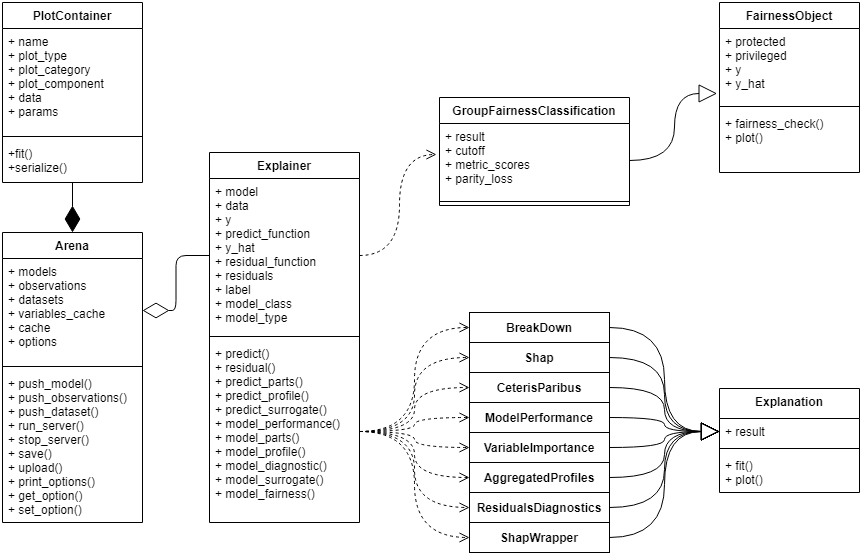

The diagram above was exported from draw.io. Its source (the exported page's mxGraphModel, read from the mxfile embedded in the PNG):
<mxGraphModel dx="2329" dy="1048" grid="1" gridSize="10" guides="1" tooltips="1" connect="1" arrows="1" fold="1" page="1" pageScale="1" pageWidth="827" pageHeight="1169" math="0" shadow="0">
  <root>
    <mxCell id="WIyWlLk6GJQsqaUBKTNV-0" />
    <mxCell id="WIyWlLk6GJQsqaUBKTNV-1" parent="WIyWlLk6GJQsqaUBKTNV-0" />
    <mxCell id="_qO_TfeoTQCesRl2AEf3-4" value="Explainer" style="swimlane;fontStyle=1;align=center;verticalAlign=top;childLayout=stackLayout;horizontal=1;startSize=26;horizontalStack=0;resizeParent=1;resizeParentMax=0;resizeLast=0;collapsible=1;marginBottom=0;" parent="WIyWlLk6GJQsqaUBKTNV-1" vertex="1">
      <mxGeometry x="-620" y="200" width="150" height="370" as="geometry" />
    </mxCell>
    <mxCell id="_qO_TfeoTQCesRl2AEf3-5" value="+ model&#10;+ data&#10;+ y&#10;+ predict_function&#10;+ y_hat&#10;+ residual_function&#10;+ residuals&#10;+ label&#10;+ model_class&#10;+ model_type" style="text;strokeColor=none;fillColor=none;align=left;verticalAlign=top;spacingLeft=4;spacingRight=4;overflow=hidden;rotatable=0;points=[[0,0.5],[1,0.5]];portConstraint=eastwest;" parent="_qO_TfeoTQCesRl2AEf3-4" vertex="1">
      <mxGeometry y="26" width="150" height="154" as="geometry" />
    </mxCell>
    <mxCell id="_qO_TfeoTQCesRl2AEf3-6" value="" style="line;strokeWidth=1;fillColor=none;align=left;verticalAlign=middle;spacingTop=-1;spacingLeft=3;spacingRight=3;rotatable=0;labelPosition=right;points=[];portConstraint=eastwest;" parent="_qO_TfeoTQCesRl2AEf3-4" vertex="1">
      <mxGeometry y="180" width="150" height="8" as="geometry" />
    </mxCell>
    <mxCell id="_qO_TfeoTQCesRl2AEf3-7" value="+ predict()&#10;+ residual() &#10;+ predict_parts() &#10;+ predict_profile() &#10;+ predict_surrogate()&#10;+ model_performance()&#10;+ model_parts()&#10;+ model_profile()&#10;+ model_diagnostic()&#10;+ model_surrogate()&#10;+ model_fairness()" style="text;strokeColor=none;fillColor=none;align=left;verticalAlign=top;spacingLeft=4;spacingRight=4;overflow=hidden;rotatable=0;points=[[0,0.5],[1,0.5]];portConstraint=eastwest;" parent="_qO_TfeoTQCesRl2AEf3-4" vertex="1">
      <mxGeometry y="188" width="150" height="182" as="geometry" />
    </mxCell>
    <mxCell id="_qO_TfeoTQCesRl2AEf3-17" value="Explanation" style="swimlane;fontStyle=1;align=center;verticalAlign=top;childLayout=stackLayout;horizontal=1;startSize=30;horizontalStack=0;resizeParent=1;resizeParentMax=0;resizeLast=0;collapsible=1;marginBottom=0;" parent="WIyWlLk6GJQsqaUBKTNV-1" vertex="1">
      <mxGeometry x="-110" y="436" width="140" height="104" as="geometry" />
    </mxCell>
    <mxCell id="_qO_TfeoTQCesRl2AEf3-18" value="+ result" style="text;strokeColor=none;fillColor=none;align=left;verticalAlign=top;spacingLeft=4;spacingRight=4;overflow=hidden;rotatable=0;points=[[0,0.5],[1,0.5]];portConstraint=eastwest;" parent="_qO_TfeoTQCesRl2AEf3-17" vertex="1">
      <mxGeometry y="30" width="140" height="26" as="geometry" />
    </mxCell>
    <mxCell id="_qO_TfeoTQCesRl2AEf3-19" value="" style="line;strokeWidth=1;fillColor=none;align=left;verticalAlign=middle;spacingTop=-1;spacingLeft=3;spacingRight=3;rotatable=0;labelPosition=right;points=[];portConstraint=eastwest;" parent="_qO_TfeoTQCesRl2AEf3-17" vertex="1">
      <mxGeometry y="56" width="140" height="8" as="geometry" />
    </mxCell>
    <mxCell id="_qO_TfeoTQCesRl2AEf3-20" value="+ fit()&#10;+ plot()&#10;" style="text;strokeColor=none;fillColor=none;align=left;verticalAlign=top;spacingLeft=4;spacingRight=4;overflow=hidden;rotatable=0;points=[[0,0.5],[1,0.5]];portConstraint=eastwest;" parent="_qO_TfeoTQCesRl2AEf3-17" vertex="1">
      <mxGeometry y="64" width="140" height="40" as="geometry" />
    </mxCell>
    <mxCell id="_qO_TfeoTQCesRl2AEf3-21" value="GroupFairnessClassification" style="swimlane;fontStyle=1;align=center;verticalAlign=top;childLayout=stackLayout;horizontal=1;startSize=26;horizontalStack=0;resizeParent=1;resizeParentMax=0;resizeLast=0;collapsible=1;marginBottom=0;" parent="WIyWlLk6GJQsqaUBKTNV-1" vertex="1">
      <mxGeometry x="-390" y="145" width="190" height="108" as="geometry" />
    </mxCell>
    <mxCell id="_qO_TfeoTQCesRl2AEf3-22" value="+ result&#10;+ cutoff &#10;+ metric_scores&#10;+ parity_loss " style="text;strokeColor=none;fillColor=none;align=left;verticalAlign=top;spacingLeft=4;spacingRight=4;overflow=hidden;rotatable=0;points=[[0,0.5],[1,0.5]];portConstraint=eastwest;" parent="_qO_TfeoTQCesRl2AEf3-21" vertex="1">
      <mxGeometry y="26" width="190" height="74" as="geometry" />
    </mxCell>
    <mxCell id="_qO_TfeoTQCesRl2AEf3-23" value="" style="line;strokeWidth=1;fillColor=none;align=left;verticalAlign=middle;spacingTop=-1;spacingLeft=3;spacingRight=3;rotatable=0;labelPosition=right;points=[];portConstraint=eastwest;" parent="_qO_TfeoTQCesRl2AEf3-21" vertex="1">
      <mxGeometry y="100" width="190" height="8" as="geometry" />
    </mxCell>
    <mxCell id="_qO_TfeoTQCesRl2AEf3-25" value="FairnessObject" style="swimlane;fontStyle=1;align=center;verticalAlign=top;childLayout=stackLayout;horizontal=1;startSize=26;horizontalStack=0;resizeParent=1;resizeParentMax=0;resizeLast=0;collapsible=1;marginBottom=0;" parent="WIyWlLk6GJQsqaUBKTNV-1" vertex="1">
      <mxGeometry x="-110" y="50" width="140" height="170" as="geometry" />
    </mxCell>
    <mxCell id="_qO_TfeoTQCesRl2AEf3-26" value="+ protected&#10;+ privileged&#10;+ y&#10;+ y_hat" style="text;strokeColor=none;fillColor=none;align=left;verticalAlign=top;spacingLeft=4;spacingRight=4;overflow=hidden;rotatable=0;points=[[0,0.5],[1,0.5]];portConstraint=eastwest;" parent="_qO_TfeoTQCesRl2AEf3-25" vertex="1">
      <mxGeometry y="26" width="140" height="74" as="geometry" />
    </mxCell>
    <mxCell id="_qO_TfeoTQCesRl2AEf3-27" value="" style="line;strokeWidth=1;fillColor=none;align=left;verticalAlign=middle;spacingTop=-1;spacingLeft=3;spacingRight=3;rotatable=0;labelPosition=right;points=[];portConstraint=eastwest;" parent="_qO_TfeoTQCesRl2AEf3-25" vertex="1">
      <mxGeometry y="100" width="140" height="8" as="geometry" />
    </mxCell>
    <mxCell id="_qO_TfeoTQCesRl2AEf3-28" value="+ fairness_check()&#10;+ plot()" style="text;strokeColor=none;fillColor=none;align=left;verticalAlign=top;spacingLeft=4;spacingRight=4;overflow=hidden;rotatable=0;points=[[0,0.5],[1,0.5]];portConstraint=eastwest;" parent="_qO_TfeoTQCesRl2AEf3-25" vertex="1">
      <mxGeometry y="108" width="140" height="62" as="geometry" />
    </mxCell>
    <mxCell id="_qO_TfeoTQCesRl2AEf3-29" value="Arena" style="swimlane;fontStyle=1;align=center;verticalAlign=top;childLayout=stackLayout;horizontal=1;startSize=26;horizontalStack=0;resizeParent=1;resizeParentMax=0;resizeLast=0;collapsible=1;marginBottom=0;" parent="WIyWlLk6GJQsqaUBKTNV-1" vertex="1">
      <mxGeometry x="-827" y="280" width="140" height="290" as="geometry" />
    </mxCell>
    <mxCell id="_qO_TfeoTQCesRl2AEf3-30" value="+ models&#10;+ observations&#10;+ datasets&#10;+ variables_cache&#10;+ cache&#10;+ options" style="text;strokeColor=none;fillColor=none;align=left;verticalAlign=top;spacingLeft=4;spacingRight=4;overflow=hidden;rotatable=0;points=[[0,0.5],[1,0.5]];portConstraint=eastwest;" parent="_qO_TfeoTQCesRl2AEf3-29" vertex="1">
      <mxGeometry y="26" width="140" height="104" as="geometry" />
    </mxCell>
    <mxCell id="_qO_TfeoTQCesRl2AEf3-31" value="" style="line;strokeWidth=1;fillColor=none;align=left;verticalAlign=middle;spacingTop=-1;spacingLeft=3;spacingRight=3;rotatable=0;labelPosition=right;points=[];portConstraint=eastwest;" parent="_qO_TfeoTQCesRl2AEf3-29" vertex="1">
      <mxGeometry y="130" width="140" height="8" as="geometry" />
    </mxCell>
    <mxCell id="_qO_TfeoTQCesRl2AEf3-32" value="+ push_model()&#10;+ push_observations()&#10;+ push_dataset()&#10;+ run_server()&#10;+ stop_server()&#10;+ save()&#10;+ upload()&#10;+ print_options()&#10;+ get_option()&#10;+ set_option()" style="text;strokeColor=none;fillColor=none;align=left;verticalAlign=top;spacingLeft=4;spacingRight=4;overflow=hidden;rotatable=0;points=[[0,0.5],[1,0.5]];portConstraint=eastwest;" parent="_qO_TfeoTQCesRl2AEf3-29" vertex="1">
      <mxGeometry y="138" width="140" height="152" as="geometry" />
    </mxCell>
    <mxCell id="_qO_TfeoTQCesRl2AEf3-33" value="PlotContainer" style="swimlane;fontStyle=1;align=center;verticalAlign=top;childLayout=stackLayout;horizontal=1;startSize=26;horizontalStack=0;resizeParent=1;resizeParentMax=0;resizeLast=0;collapsible=1;marginBottom=0;" parent="WIyWlLk6GJQsqaUBKTNV-1" vertex="1">
      <mxGeometry x="-827" y="50" width="140" height="180" as="geometry" />
    </mxCell>
    <mxCell id="_qO_TfeoTQCesRl2AEf3-34" value="+ name&#10;+ plot_type&#10;+ plot_category&#10;+ plot_component&#10;+ data&#10;+ params" style="text;strokeColor=none;fillColor=none;align=left;verticalAlign=top;spacingLeft=4;spacingRight=4;overflow=hidden;rotatable=0;points=[[0,0.5],[1,0.5]];portConstraint=eastwest;" parent="_qO_TfeoTQCesRl2AEf3-33" vertex="1">
      <mxGeometry y="26" width="140" height="104" as="geometry" />
    </mxCell>
    <mxCell id="_qO_TfeoTQCesRl2AEf3-35" value="" style="line;strokeWidth=1;fillColor=none;align=left;verticalAlign=middle;spacingTop=-1;spacingLeft=3;spacingRight=3;rotatable=0;labelPosition=right;points=[];portConstraint=eastwest;" parent="_qO_TfeoTQCesRl2AEf3-33" vertex="1">
      <mxGeometry y="130" width="140" height="8" as="geometry" />
    </mxCell>
    <mxCell id="_qO_TfeoTQCesRl2AEf3-36" value="+fit()&#10;+serialize()" style="text;strokeColor=none;fillColor=none;align=left;verticalAlign=top;spacingLeft=4;spacingRight=4;overflow=hidden;rotatable=0;points=[[0,0.5],[1,0.5]];portConstraint=eastwest;" parent="_qO_TfeoTQCesRl2AEf3-33" vertex="1">
      <mxGeometry y="138" width="140" height="42" as="geometry" />
    </mxCell>
    <mxCell id="_qO_TfeoTQCesRl2AEf3-41" value="" style="endArrow=diamondThin;endFill=0;endSize=24;html=1;edgeStyle=orthogonalEdgeStyle;entryX=1;entryY=0.5;entryDx=0;entryDy=0;exitX=0;exitY=0.5;exitDx=0;exitDy=0;" parent="WIyWlLk6GJQsqaUBKTNV-1" source="_qO_TfeoTQCesRl2AEf3-5" target="_qO_TfeoTQCesRl2AEf3-30" edge="1">
      <mxGeometry width="160" relative="1" as="geometry">
        <mxPoint x="-617" y="330" as="sourcePoint" />
        <mxPoint x="-457" y="330" as="targetPoint" />
        <Array as="points" />
      </mxGeometry>
    </mxCell>
    <mxCell id="_qO_TfeoTQCesRl2AEf3-42" value="" style="endArrow=diamondThin;endFill=1;endSize=24;html=1;" parent="WIyWlLk6GJQsqaUBKTNV-1" source="_qO_TfeoTQCesRl2AEf3-33" target="_qO_TfeoTQCesRl2AEf3-29" edge="1">
      <mxGeometry width="160" relative="1" as="geometry">
        <mxPoint x="-817" y="330" as="sourcePoint" />
        <mxPoint x="-657" y="330" as="targetPoint" />
      </mxGeometry>
    </mxCell>
    <mxCell id="CxijbZmn4yrRmHY9fjAx-1" value="BreakDown" style="rounded=0;whiteSpace=wrap;html=1;fontSize=12;fontStyle=1" parent="WIyWlLk6GJQsqaUBKTNV-1" vertex="1">
      <mxGeometry x="-360" y="360" width="140" height="30" as="geometry" />
    </mxCell>
    <mxCell id="CxijbZmn4yrRmHY9fjAx-3" value="&lt;div&gt;Shap&lt;/div&gt;" style="rounded=0;whiteSpace=wrap;html=1;fontSize=12;fontStyle=1" parent="WIyWlLk6GJQsqaUBKTNV-1" vertex="1">
      <mxGeometry x="-360" y="390" width="140" height="30" as="geometry" />
    </mxCell>
    <mxCell id="CxijbZmn4yrRmHY9fjAx-4" value="CeterisParibus" style="rounded=0;whiteSpace=wrap;html=1;fontSize=12;fontStyle=1" parent="WIyWlLk6GJQsqaUBKTNV-1" vertex="1">
      <mxGeometry x="-360" y="420" width="140" height="30" as="geometry" />
    </mxCell>
    <mxCell id="CxijbZmn4yrRmHY9fjAx-5" value="ModelPerformance" style="rounded=0;whiteSpace=wrap;html=1;fontSize=12;fontStyle=1" parent="WIyWlLk6GJQsqaUBKTNV-1" vertex="1">
      <mxGeometry x="-360" y="450" width="140" height="30" as="geometry" />
    </mxCell>
    <mxCell id="CxijbZmn4yrRmHY9fjAx-6" value="VariableImportance" style="rounded=0;whiteSpace=wrap;html=1;fontSize=12;fontStyle=1" parent="WIyWlLk6GJQsqaUBKTNV-1" vertex="1">
      <mxGeometry x="-360" y="480" width="140" height="30" as="geometry" />
    </mxCell>
    <mxCell id="CxijbZmn4yrRmHY9fjAx-7" value="AggregatedProfiles" style="rounded=0;whiteSpace=wrap;html=1;fontSize=12;fontStyle=1" parent="WIyWlLk6GJQsqaUBKTNV-1" vertex="1">
      <mxGeometry x="-360" y="510" width="140" height="30" as="geometry" />
    </mxCell>
    <mxCell id="CxijbZmn4yrRmHY9fjAx-8" value="ResidualsDiagnostics" style="rounded=0;whiteSpace=wrap;html=1;fontSize=12;fontStyle=1" parent="WIyWlLk6GJQsqaUBKTNV-1" vertex="1">
      <mxGeometry x="-360" y="540" width="140" height="30" as="geometry" />
    </mxCell>
    <mxCell id="CxijbZmn4yrRmHY9fjAx-9" value="ShapWrapper" style="rounded=0;whiteSpace=wrap;html=1;fontSize=12;fontStyle=1" parent="WIyWlLk6GJQsqaUBKTNV-1" vertex="1">
      <mxGeometry x="-360" y="570" width="140" height="30" as="geometry" />
    </mxCell>
    <mxCell id="CxijbZmn4yrRmHY9fjAx-19" value="" style="html=1;verticalAlign=bottom;endArrow=open;dashed=1;endSize=8;fontSize=12;exitX=1;exitY=0.5;exitDx=0;exitDy=0;entryX=0;entryY=0.5;entryDx=0;entryDy=0;edgeStyle=orthogonalEdgeStyle;curved=1;" parent="WIyWlLk6GJQsqaUBKTNV-1" source="_qO_TfeoTQCesRl2AEf3-7" target="CxijbZmn4yrRmHY9fjAx-1" edge="1">
      <mxGeometry relative="1" as="geometry">
        <mxPoint x="-220" y="544" as="sourcePoint" />
        <mxPoint x="-300" y="544" as="targetPoint" />
      </mxGeometry>
    </mxCell>
    <mxCell id="CxijbZmn4yrRmHY9fjAx-24" value="" style="html=1;verticalAlign=bottom;endArrow=open;dashed=1;endSize=8;fontSize=12;exitX=1;exitY=0.5;exitDx=0;exitDy=0;entryX=0;entryY=0.5;entryDx=0;entryDy=0;edgeStyle=orthogonalEdgeStyle;curved=1;" parent="WIyWlLk6GJQsqaUBKTNV-1" source="_qO_TfeoTQCesRl2AEf3-7" target="CxijbZmn4yrRmHY9fjAx-3" edge="1">
      <mxGeometry relative="1" as="geometry">
        <mxPoint x="-380" y="514" as="sourcePoint" />
        <mxPoint x="-150" y="405" as="targetPoint" />
      </mxGeometry>
    </mxCell>
    <mxCell id="CxijbZmn4yrRmHY9fjAx-25" value="" style="html=1;verticalAlign=bottom;endArrow=open;dashed=1;endSize=8;fontSize=12;exitX=1;exitY=0.5;exitDx=0;exitDy=0;entryX=0;entryY=0.5;entryDx=0;entryDy=0;edgeStyle=orthogonalEdgeStyle;curved=1;" parent="WIyWlLk6GJQsqaUBKTNV-1" source="_qO_TfeoTQCesRl2AEf3-7" target="CxijbZmn4yrRmHY9fjAx-4" edge="1">
      <mxGeometry relative="1" as="geometry">
        <mxPoint x="-370" y="524" as="sourcePoint" />
        <mxPoint x="-140" y="415" as="targetPoint" />
      </mxGeometry>
    </mxCell>
    <mxCell id="CxijbZmn4yrRmHY9fjAx-26" value="" style="html=1;verticalAlign=bottom;endArrow=open;dashed=1;endSize=8;fontSize=12;exitX=1;exitY=0.5;exitDx=0;exitDy=0;entryX=0;entryY=0.5;entryDx=0;entryDy=0;edgeStyle=orthogonalEdgeStyle;curved=1;" parent="WIyWlLk6GJQsqaUBKTNV-1" source="_qO_TfeoTQCesRl2AEf3-7" target="CxijbZmn4yrRmHY9fjAx-5" edge="1">
      <mxGeometry relative="1" as="geometry">
        <mxPoint x="-360" y="534" as="sourcePoint" />
        <mxPoint x="-130" y="425" as="targetPoint" />
      </mxGeometry>
    </mxCell>
    <mxCell id="CxijbZmn4yrRmHY9fjAx-27" value="" style="html=1;verticalAlign=bottom;endArrow=open;dashed=1;endSize=8;fontSize=12;exitX=1;exitY=0.5;exitDx=0;exitDy=0;entryX=0;entryY=0.5;entryDx=0;entryDy=0;edgeStyle=orthogonalEdgeStyle;curved=1;" parent="WIyWlLk6GJQsqaUBKTNV-1" source="_qO_TfeoTQCesRl2AEf3-7" target="CxijbZmn4yrRmHY9fjAx-6" edge="1">
      <mxGeometry relative="1" as="geometry">
        <mxPoint x="-350" y="544" as="sourcePoint" />
        <mxPoint x="-120" y="435" as="targetPoint" />
      </mxGeometry>
    </mxCell>
    <mxCell id="CxijbZmn4yrRmHY9fjAx-28" value="" style="html=1;verticalAlign=bottom;endArrow=open;dashed=1;endSize=8;fontSize=12;exitX=1;exitY=0.5;exitDx=0;exitDy=0;entryX=0;entryY=0.5;entryDx=0;entryDy=0;edgeStyle=orthogonalEdgeStyle;curved=1;" parent="WIyWlLk6GJQsqaUBKTNV-1" source="_qO_TfeoTQCesRl2AEf3-7" target="CxijbZmn4yrRmHY9fjAx-7" edge="1">
      <mxGeometry relative="1" as="geometry">
        <mxPoint x="-340" y="554" as="sourcePoint" />
        <mxPoint x="-110" y="445" as="targetPoint" />
      </mxGeometry>
    </mxCell>
    <mxCell id="CxijbZmn4yrRmHY9fjAx-29" value="" style="html=1;verticalAlign=bottom;endArrow=open;dashed=1;endSize=8;fontSize=12;exitX=1;exitY=0.5;exitDx=0;exitDy=0;entryX=0;entryY=0.5;entryDx=0;entryDy=0;edgeStyle=orthogonalEdgeStyle;curved=1;" parent="WIyWlLk6GJQsqaUBKTNV-1" source="_qO_TfeoTQCesRl2AEf3-7" target="CxijbZmn4yrRmHY9fjAx-8" edge="1">
      <mxGeometry relative="1" as="geometry">
        <mxPoint x="-330" y="564" as="sourcePoint" />
        <mxPoint x="-100" y="455" as="targetPoint" />
      </mxGeometry>
    </mxCell>
    <mxCell id="CxijbZmn4yrRmHY9fjAx-30" value="" style="html=1;verticalAlign=bottom;endArrow=open;dashed=1;endSize=8;fontSize=12;exitX=1;exitY=0.5;exitDx=0;exitDy=0;entryX=-0.016;entryY=0.419;entryDx=0;entryDy=0;entryPerimeter=0;edgeStyle=orthogonalEdgeStyle;curved=1;" parent="WIyWlLk6GJQsqaUBKTNV-1" source="_qO_TfeoTQCesRl2AEf3-5" target="_qO_TfeoTQCesRl2AEf3-22" edge="1">
      <mxGeometry relative="1" as="geometry">
        <mxPoint x="-320" y="574" as="sourcePoint" />
        <mxPoint x="-90" y="465" as="targetPoint" />
      </mxGeometry>
    </mxCell>
    <mxCell id="CxijbZmn4yrRmHY9fjAx-31" value="" style="html=1;verticalAlign=bottom;endArrow=open;dashed=1;endSize=8;fontSize=12;exitX=1;exitY=0.5;exitDx=0;exitDy=0;entryX=0;entryY=0.5;entryDx=0;entryDy=0;edgeStyle=orthogonalEdgeStyle;curved=1;" parent="WIyWlLk6GJQsqaUBKTNV-1" source="_qO_TfeoTQCesRl2AEf3-7" target="CxijbZmn4yrRmHY9fjAx-9" edge="1">
      <mxGeometry relative="1" as="geometry">
        <mxPoint x="-390" y="650" as="sourcePoint" />
        <mxPoint x="-160" y="721" as="targetPoint" />
      </mxGeometry>
    </mxCell>
    <mxCell id="CxijbZmn4yrRmHY9fjAx-32" value="" style="endArrow=block;endSize=16;endFill=0;html=1;fontSize=12;exitX=1;exitY=0.5;exitDx=0;exitDy=0;entryX=0;entryY=0.5;entryDx=0;entryDy=0;edgeStyle=orthogonalEdgeStyle;curved=1;" parent="WIyWlLk6GJQsqaUBKTNV-1" source="CxijbZmn4yrRmHY9fjAx-1" target="_qO_TfeoTQCesRl2AEf3-18" edge="1">
      <mxGeometry width="160" relative="1" as="geometry">
        <mxPoint x="-160" y="462.5" as="sourcePoint" />
        <mxPoint y="462.5" as="targetPoint" />
      </mxGeometry>
    </mxCell>
    <mxCell id="CxijbZmn4yrRmHY9fjAx-33" value="" style="endArrow=block;endSize=16;endFill=0;html=1;fontSize=12;exitX=1;exitY=0.5;exitDx=0;exitDy=0;entryX=0;entryY=0.5;entryDx=0;entryDy=0;edgeStyle=orthogonalEdgeStyle;curved=1;" parent="WIyWlLk6GJQsqaUBKTNV-1" source="CxijbZmn4yrRmHY9fjAx-3" target="_qO_TfeoTQCesRl2AEf3-18" edge="1">
      <mxGeometry width="160" relative="1" as="geometry">
        <mxPoint x="-170" y="383" as="sourcePoint" />
        <mxPoint x="-40" y="498" as="targetPoint" />
      </mxGeometry>
    </mxCell>
    <mxCell id="CxijbZmn4yrRmHY9fjAx-34" value="" style="endArrow=block;endSize=16;endFill=0;html=1;fontSize=12;exitX=1;exitY=0.5;exitDx=0;exitDy=0;entryX=0;entryY=0.5;entryDx=0;entryDy=0;edgeStyle=orthogonalEdgeStyle;curved=1;" parent="WIyWlLk6GJQsqaUBKTNV-1" source="CxijbZmn4yrRmHY9fjAx-4" target="_qO_TfeoTQCesRl2AEf3-18" edge="1">
      <mxGeometry width="160" relative="1" as="geometry">
        <mxPoint x="-160" y="393" as="sourcePoint" />
        <mxPoint x="40" y="482" as="targetPoint" />
      </mxGeometry>
    </mxCell>
    <mxCell id="CxijbZmn4yrRmHY9fjAx-35" value="" style="endArrow=block;endSize=16;endFill=0;html=1;fontSize=12;exitX=1;exitY=0.5;exitDx=0;exitDy=0;entryX=0;entryY=0.5;entryDx=0;entryDy=0;edgeStyle=orthogonalEdgeStyle;curved=1;" parent="WIyWlLk6GJQsqaUBKTNV-1" source="CxijbZmn4yrRmHY9fjAx-5" target="_qO_TfeoTQCesRl2AEf3-18" edge="1">
      <mxGeometry width="160" relative="1" as="geometry">
        <mxPoint x="-150" y="403" as="sourcePoint" />
        <mxPoint x="20" y="463" as="targetPoint" />
      </mxGeometry>
    </mxCell>
    <mxCell id="CxijbZmn4yrRmHY9fjAx-36" value="" style="endArrow=block;endSize=16;endFill=0;html=1;fontSize=12;exitX=1;exitY=0.5;exitDx=0;exitDy=0;entryX=0;entryY=0.5;entryDx=0;entryDy=0;edgeStyle=orthogonalEdgeStyle;curved=1;" parent="WIyWlLk6GJQsqaUBKTNV-1" source="CxijbZmn4yrRmHY9fjAx-6" target="_qO_TfeoTQCesRl2AEf3-18" edge="1">
      <mxGeometry width="160" relative="1" as="geometry">
        <mxPoint x="-140" y="413" as="sourcePoint" />
        <mxPoint x="60" y="502" as="targetPoint" />
      </mxGeometry>
    </mxCell>
    <mxCell id="CxijbZmn4yrRmHY9fjAx-37" value="" style="endArrow=block;endSize=16;endFill=0;html=1;fontSize=12;exitX=1;exitY=0.5;exitDx=0;exitDy=0;entryX=0;entryY=0.5;entryDx=0;entryDy=0;edgeStyle=orthogonalEdgeStyle;curved=1;" parent="WIyWlLk6GJQsqaUBKTNV-1" source="CxijbZmn4yrRmHY9fjAx-7" target="_qO_TfeoTQCesRl2AEf3-18" edge="1">
      <mxGeometry width="160" relative="1" as="geometry">
        <mxPoint x="-130" y="423" as="sourcePoint" />
        <mxPoint x="120" y="588" as="targetPoint" />
      </mxGeometry>
    </mxCell>
    <mxCell id="CxijbZmn4yrRmHY9fjAx-38" value="" style="endArrow=block;endSize=16;endFill=0;html=1;fontSize=12;exitX=1;exitY=0.5;exitDx=0;exitDy=0;entryX=0;entryY=0.5;entryDx=0;entryDy=0;edgeStyle=orthogonalEdgeStyle;curved=1;" parent="WIyWlLk6GJQsqaUBKTNV-1" source="CxijbZmn4yrRmHY9fjAx-8" target="_qO_TfeoTQCesRl2AEf3-18" edge="1">
      <mxGeometry width="160" relative="1" as="geometry">
        <mxPoint x="-120" y="433" as="sourcePoint" />
        <mxPoint x="20" y="458" as="targetPoint" />
      </mxGeometry>
    </mxCell>
    <mxCell id="CxijbZmn4yrRmHY9fjAx-39" value="" style="endArrow=block;endSize=16;endFill=0;html=1;fontSize=12;exitX=1;exitY=0.5;exitDx=0;exitDy=0;entryX=0;entryY=0.5;entryDx=0;entryDy=0;edgeStyle=orthogonalEdgeStyle;curved=1;" parent="WIyWlLk6GJQsqaUBKTNV-1" source="CxijbZmn4yrRmHY9fjAx-9" target="_qO_TfeoTQCesRl2AEf3-18" edge="1">
      <mxGeometry width="160" relative="1" as="geometry">
        <mxPoint x="-110" y="443" as="sourcePoint" />
        <mxPoint x="90" y="532" as="targetPoint" />
      </mxGeometry>
    </mxCell>
    <mxCell id="CxijbZmn4yrRmHY9fjAx-40" value="" style="endArrow=block;endSize=16;endFill=0;html=1;fontSize=12;exitX=1;exitY=0.5;exitDx=0;exitDy=0;entryX=-0.017;entryY=0.878;entryDx=0;entryDy=0;entryPerimeter=0;edgeStyle=orthogonalEdgeStyle;curved=1;" parent="WIyWlLk6GJQsqaUBKTNV-1" source="_qO_TfeoTQCesRl2AEf3-22" target="_qO_TfeoTQCesRl2AEf3-26" edge="1">
      <mxGeometry width="160" relative="1" as="geometry">
        <mxPoint x="-60" y="245" as="sourcePoint" />
        <mxPoint x="100" y="245" as="targetPoint" />
      </mxGeometry>
    </mxCell>
  </root>
</mxGraphModel>